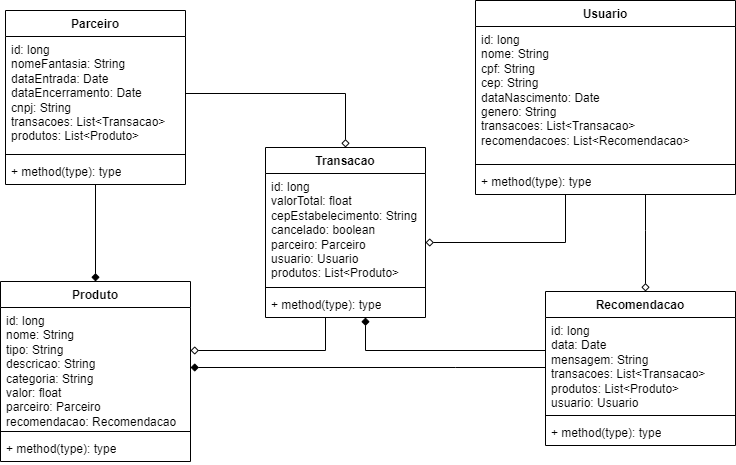

The diagram above was exported from draw.io. Its source (the exported page's mxGraphModel, read from the mxfile embedded in the PNG):
<mxGraphModel dx="880" dy="492" grid="1" gridSize="10" guides="1" tooltips="1" connect="1" arrows="1" fold="1" page="1" pageScale="1" pageWidth="827" pageHeight="1169" math="0" shadow="0">
  <root>
    <mxCell id="0" />
    <mxCell id="1" parent="0" />
    <mxCell id="D22hWLZ8dTHuwNfhybDu-25" style="edgeStyle=orthogonalEdgeStyle;rounded=0;orthogonalLoop=1;jettySize=auto;html=1;endArrow=diamond;endFill=1;" parent="1" source="D22hWLZ8dTHuwNfhybDu-1" target="D22hWLZ8dTHuwNfhybDu-17" edge="1">
      <mxGeometry relative="1" as="geometry" />
    </mxCell>
    <mxCell id="D22hWLZ8dTHuwNfhybDu-1" value="Parceiro" style="swimlane;fontStyle=1;align=center;verticalAlign=top;childLayout=stackLayout;horizontal=1;startSize=26;horizontalStack=0;resizeParent=1;resizeParentMax=0;resizeLast=0;collapsible=1;marginBottom=0;whiteSpace=wrap;html=1;" parent="1" vertex="1">
      <mxGeometry x="50" y="60" width="180" height="174" as="geometry" />
    </mxCell>
    <mxCell id="D22hWLZ8dTHuwNfhybDu-2" value="id: long&lt;br&gt;nomeFantasia: String&lt;br&gt;dataEntrada: Date&lt;br&gt;dataEncerramento: Date&lt;br&gt;cnpj: String&lt;br&gt;transacoes: List&amp;lt;Transacao&amp;gt;&lt;br&gt;produtos: List&amp;lt;Produto&amp;gt;" style="text;align=left;verticalAlign=top;spacingLeft=4;spacingRight=4;overflow=hidden;rotatable=0;points=[[0,0.5],[1,0.5]];portConstraint=eastwest;whiteSpace=wrap;html=1;fillColor=none;" parent="D22hWLZ8dTHuwNfhybDu-1" vertex="1">
      <mxGeometry y="26" width="180" height="114" as="geometry" />
    </mxCell>
    <mxCell id="D22hWLZ8dTHuwNfhybDu-3" value="" style="line;strokeWidth=1;align=left;verticalAlign=middle;spacingTop=-1;spacingLeft=3;spacingRight=3;rotatable=0;labelPosition=right;points=[];portConstraint=eastwest;" parent="D22hWLZ8dTHuwNfhybDu-1" vertex="1">
      <mxGeometry y="140" width="180" height="8" as="geometry" />
    </mxCell>
    <mxCell id="D22hWLZ8dTHuwNfhybDu-4" value="+ method(type): type" style="text;align=left;verticalAlign=top;spacingLeft=4;spacingRight=4;overflow=hidden;rotatable=0;points=[[0,0.5],[1,0.5]];portConstraint=eastwest;whiteSpace=wrap;html=1;fillColor=none;" parent="D22hWLZ8dTHuwNfhybDu-1" vertex="1">
      <mxGeometry y="148" width="180" height="26" as="geometry" />
    </mxCell>
    <mxCell id="D22hWLZ8dTHuwNfhybDu-22" style="edgeStyle=orthogonalEdgeStyle;rounded=0;orthogonalLoop=1;jettySize=auto;html=1;endArrow=diamond;endFill=0;" parent="1" source="D22hWLZ8dTHuwNfhybDu-9" target="D22hWLZ8dTHuwNfhybDu-13" edge="1">
      <mxGeometry relative="1" as="geometry">
        <Array as="points">
          <mxPoint x="610" y="292" />
        </Array>
      </mxGeometry>
    </mxCell>
    <mxCell id="MM7bl2mWj7DCbWT7lOct-10" style="edgeStyle=orthogonalEdgeStyle;rounded=0;orthogonalLoop=1;jettySize=auto;html=1;endArrow=diamond;endFill=0;" parent="1" source="D22hWLZ8dTHuwNfhybDu-9" target="MM7bl2mWj7DCbWT7lOct-5" edge="1">
      <mxGeometry relative="1" as="geometry">
        <mxPoint x="690" y="250" as="sourcePoint" />
        <Array as="points">
          <mxPoint x="690" y="280" />
          <mxPoint x="690" y="280" />
        </Array>
      </mxGeometry>
    </mxCell>
    <mxCell id="D22hWLZ8dTHuwNfhybDu-9" value="Usuario" style="swimlane;fontStyle=1;align=center;verticalAlign=top;childLayout=stackLayout;horizontal=1;startSize=26;horizontalStack=0;resizeParent=1;resizeParentMax=0;resizeLast=0;collapsible=1;marginBottom=0;whiteSpace=wrap;html=1;" parent="1" vertex="1">
      <mxGeometry x="520" y="50" width="260" height="194" as="geometry" />
    </mxCell>
    <mxCell id="D22hWLZ8dTHuwNfhybDu-10" value="id: long&lt;br&gt;nome: String&lt;br&gt;cpf: String&lt;br&gt;cep: String&lt;br&gt;dataNascimento: Date&lt;br&gt;genero: String&lt;br&gt;transacoes: List&amp;lt;Transacao&amp;gt;&lt;br&gt;recomendacoes: List&amp;lt;Recomendacao&amp;gt;" style="text;align=left;verticalAlign=top;spacingLeft=4;spacingRight=4;overflow=hidden;rotatable=0;points=[[0,0.5],[1,0.5]];portConstraint=eastwest;whiteSpace=wrap;html=1;fillColor=none;" parent="D22hWLZ8dTHuwNfhybDu-9" vertex="1">
      <mxGeometry y="26" width="260" height="134" as="geometry" />
    </mxCell>
    <mxCell id="D22hWLZ8dTHuwNfhybDu-11" value="" style="line;strokeWidth=1;align=left;verticalAlign=middle;spacingTop=-1;spacingLeft=3;spacingRight=3;rotatable=0;labelPosition=right;points=[];portConstraint=eastwest;" parent="D22hWLZ8dTHuwNfhybDu-9" vertex="1">
      <mxGeometry y="160" width="260" height="8" as="geometry" />
    </mxCell>
    <mxCell id="D22hWLZ8dTHuwNfhybDu-12" value="+ method(type): type" style="text;align=left;verticalAlign=top;spacingLeft=4;spacingRight=4;overflow=hidden;rotatable=0;points=[[0,0.5],[1,0.5]];portConstraint=eastwest;whiteSpace=wrap;html=1;fillColor=none;" parent="D22hWLZ8dTHuwNfhybDu-9" vertex="1">
      <mxGeometry y="168" width="260" height="26" as="geometry" />
    </mxCell>
    <mxCell id="D22hWLZ8dTHuwNfhybDu-23" style="edgeStyle=orthogonalEdgeStyle;rounded=0;orthogonalLoop=1;jettySize=auto;html=1;endArrow=diamond;endFill=0;" parent="1" source="D22hWLZ8dTHuwNfhybDu-13" target="D22hWLZ8dTHuwNfhybDu-18" edge="1">
      <mxGeometry relative="1" as="geometry">
        <Array as="points">
          <mxPoint x="370" y="400" />
        </Array>
      </mxGeometry>
    </mxCell>
    <mxCell id="D22hWLZ8dTHuwNfhybDu-13" value="Transacao" style="swimlane;fontStyle=1;align=center;verticalAlign=top;childLayout=stackLayout;horizontal=1;startSize=26;horizontalStack=0;resizeParent=1;resizeParentMax=0;resizeLast=0;collapsible=1;marginBottom=0;whiteSpace=wrap;html=1;" parent="1" vertex="1">
      <mxGeometry x="310" y="197" width="160" height="170" as="geometry" />
    </mxCell>
    <mxCell id="D22hWLZ8dTHuwNfhybDu-14" value="id: long&lt;br&gt;valorTotal: float&lt;br&gt;cepEstabelecimento: String&lt;br&gt;cancelado: boolean&lt;br&gt;parceiro: Parceiro&lt;br&gt;usuario: Usuario&lt;br&gt;produtos: List&amp;lt;Produto&amp;gt;" style="text;align=left;verticalAlign=top;spacingLeft=4;spacingRight=4;overflow=hidden;rotatable=0;points=[[0,0.5],[1,0.5]];portConstraint=eastwest;whiteSpace=wrap;html=1;fillColor=none;" parent="D22hWLZ8dTHuwNfhybDu-13" vertex="1">
      <mxGeometry y="26" width="160" height="110" as="geometry" />
    </mxCell>
    <mxCell id="D22hWLZ8dTHuwNfhybDu-15" value="" style="line;strokeWidth=1;align=left;verticalAlign=middle;spacingTop=-1;spacingLeft=3;spacingRight=3;rotatable=0;labelPosition=right;points=[];portConstraint=eastwest;" parent="D22hWLZ8dTHuwNfhybDu-13" vertex="1">
      <mxGeometry y="136" width="160" height="8" as="geometry" />
    </mxCell>
    <mxCell id="D22hWLZ8dTHuwNfhybDu-16" value="+ method(type): type" style="text;align=left;verticalAlign=top;spacingLeft=4;spacingRight=4;overflow=hidden;rotatable=0;points=[[0,0.5],[1,0.5]];portConstraint=eastwest;whiteSpace=wrap;html=1;fillColor=none;" parent="D22hWLZ8dTHuwNfhybDu-13" vertex="1">
      <mxGeometry y="144" width="160" height="26" as="geometry" />
    </mxCell>
    <mxCell id="D22hWLZ8dTHuwNfhybDu-17" value="Produto" style="swimlane;fontStyle=1;align=center;verticalAlign=top;childLayout=stackLayout;horizontal=1;startSize=26;horizontalStack=0;resizeParent=1;resizeParentMax=0;resizeLast=0;collapsible=1;marginBottom=0;whiteSpace=wrap;html=1;" parent="1" vertex="1">
      <mxGeometry x="45" y="331" width="190" height="180" as="geometry" />
    </mxCell>
    <mxCell id="D22hWLZ8dTHuwNfhybDu-18" value="id: long&lt;br&gt;nome: String&lt;br&gt;tipo: String&lt;br&gt;descricao: String&lt;br&gt;categoria: String&lt;br&gt;valor: float&lt;br&gt;parceiro: Parceiro&lt;br&gt;recomendacao: Recomendacao" style="text;align=left;verticalAlign=top;spacingLeft=4;spacingRight=4;overflow=hidden;rotatable=0;points=[[0,0.5],[1,0.5]];portConstraint=eastwest;whiteSpace=wrap;html=1;fillColor=none;" parent="D22hWLZ8dTHuwNfhybDu-17" vertex="1">
      <mxGeometry y="26" width="190" height="120" as="geometry" />
    </mxCell>
    <mxCell id="D22hWLZ8dTHuwNfhybDu-19" value="" style="line;strokeWidth=1;align=left;verticalAlign=middle;spacingTop=-1;spacingLeft=3;spacingRight=3;rotatable=0;labelPosition=right;points=[];portConstraint=eastwest;" parent="D22hWLZ8dTHuwNfhybDu-17" vertex="1">
      <mxGeometry y="146" width="190" height="8" as="geometry" />
    </mxCell>
    <mxCell id="D22hWLZ8dTHuwNfhybDu-20" value="+ method(type): type" style="text;align=left;verticalAlign=top;spacingLeft=4;spacingRight=4;overflow=hidden;rotatable=0;points=[[0,0.5],[1,0.5]];portConstraint=eastwest;whiteSpace=wrap;html=1;fillColor=none;" parent="D22hWLZ8dTHuwNfhybDu-17" vertex="1">
      <mxGeometry y="154" width="190" height="26" as="geometry" />
    </mxCell>
    <mxCell id="D22hWLZ8dTHuwNfhybDu-24" style="edgeStyle=orthogonalEdgeStyle;rounded=0;orthogonalLoop=1;jettySize=auto;html=1;endArrow=diamond;endFill=0;" parent="1" source="D22hWLZ8dTHuwNfhybDu-2" target="D22hWLZ8dTHuwNfhybDu-13" edge="1">
      <mxGeometry relative="1" as="geometry">
        <Array as="points">
          <mxPoint x="390" y="143" />
        </Array>
      </mxGeometry>
    </mxCell>
    <mxCell id="MM7bl2mWj7DCbWT7lOct-5" value="Recomendacao" style="swimlane;fontStyle=1;align=center;verticalAlign=top;childLayout=stackLayout;horizontal=1;startSize=26;horizontalStack=0;resizeParent=1;resizeParentMax=0;resizeLast=0;collapsible=1;marginBottom=0;whiteSpace=wrap;html=1;" parent="1" vertex="1">
      <mxGeometry x="590" y="341" width="190" height="154" as="geometry" />
    </mxCell>
    <mxCell id="MM7bl2mWj7DCbWT7lOct-6" value="id: long&lt;br&gt;data: Date&lt;br&gt;mensagem: String&lt;br&gt;transacoes: List&amp;lt;Transacao&amp;gt;&lt;br&gt;produtos: List&amp;lt;Produto&amp;gt;&lt;br&gt;usuario: Usuario&lt;br&gt;" style="text;align=left;verticalAlign=top;spacingLeft=4;spacingRight=4;overflow=hidden;rotatable=0;points=[[0,0.5],[1,0.5]];portConstraint=eastwest;whiteSpace=wrap;html=1;fillColor=none;" parent="MM7bl2mWj7DCbWT7lOct-5" vertex="1">
      <mxGeometry y="26" width="190" height="94" as="geometry" />
    </mxCell>
    <mxCell id="MM7bl2mWj7DCbWT7lOct-7" value="" style="line;strokeWidth=1;align=left;verticalAlign=middle;spacingTop=-1;spacingLeft=3;spacingRight=3;rotatable=0;labelPosition=right;points=[];portConstraint=eastwest;" parent="MM7bl2mWj7DCbWT7lOct-5" vertex="1">
      <mxGeometry y="120" width="190" height="8" as="geometry" />
    </mxCell>
    <mxCell id="MM7bl2mWj7DCbWT7lOct-8" value="+ method(type): type" style="text;align=left;verticalAlign=top;spacingLeft=4;spacingRight=4;overflow=hidden;rotatable=0;points=[[0,0.5],[1,0.5]];portConstraint=eastwest;whiteSpace=wrap;html=1;fillColor=none;" parent="MM7bl2mWj7DCbWT7lOct-5" vertex="1">
      <mxGeometry y="128" width="190" height="26" as="geometry" />
    </mxCell>
    <mxCell id="MM7bl2mWj7DCbWT7lOct-11" style="edgeStyle=orthogonalEdgeStyle;rounded=0;orthogonalLoop=1;jettySize=auto;html=1;endArrow=diamond;endFill=1;" parent="1" source="MM7bl2mWj7DCbWT7lOct-6" target="D22hWLZ8dTHuwNfhybDu-13" edge="1">
      <mxGeometry relative="1" as="geometry">
        <Array as="points">
          <mxPoint x="410" y="400" />
        </Array>
      </mxGeometry>
    </mxCell>
    <mxCell id="MM7bl2mWj7DCbWT7lOct-12" style="edgeStyle=orthogonalEdgeStyle;rounded=0;orthogonalLoop=1;jettySize=auto;html=1;endArrow=diamond;endFill=1;" parent="1" source="MM7bl2mWj7DCbWT7lOct-6" target="D22hWLZ8dTHuwNfhybDu-18" edge="1">
      <mxGeometry relative="1" as="geometry">
        <Array as="points">
          <mxPoint x="500" y="417" />
          <mxPoint x="500" y="417" />
        </Array>
      </mxGeometry>
    </mxCell>
  </root>
</mxGraphModel>